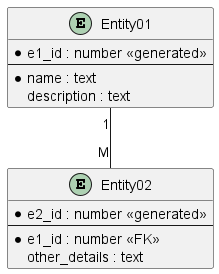

The diagram above was rendered by PlantUML. Its source (embedded in the PNG):
@startuml
skinparam linetype ortho
entity "Entity01" as e01{
    *e1_id : number <<generated>>
    --
    *name : text 
    description : text
}

entity "Entity02" as e02{
    *e2_id : number <<generated>>
    --
    *e1_id : number <<FK>>
    other_details : text
}

e01 "1"--"M" e02
@enduml